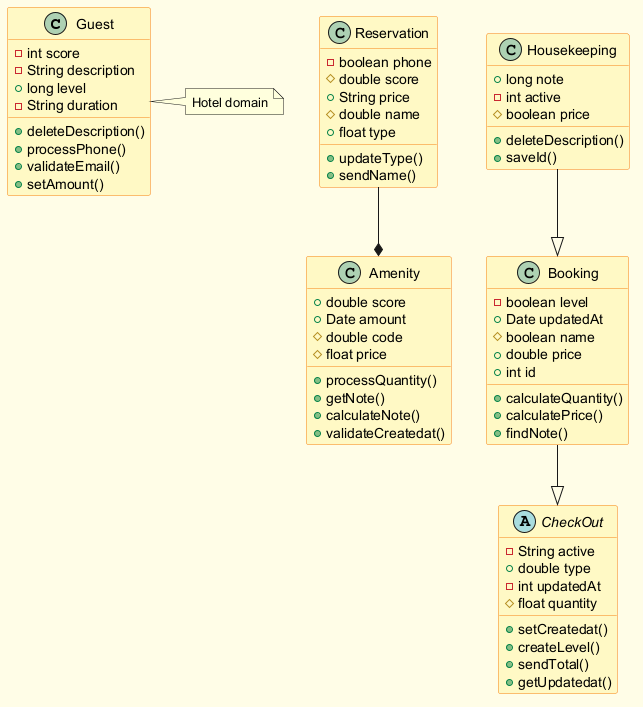

The diagram above was rendered by PlantUML. Its source (embedded in the PNG):
@startuml
skinparam backgroundColor #FFFDE7
skinparam classBackgroundColor #FFF9C4
skinparam classBorderColor #F57F17
class Guest {
  -int score
  -String description
  +long level
  -String duration
  +deleteDescription()
  +processPhone()
  +validateEmail()
  +setAmount()
}
class Reservation {
  -boolean phone
  #double score
  +String price
  #double name
  +float type
  +updateType()
  +sendName()
}
class Housekeeping {
  +long note
  -int active
  #boolean price
  +deleteDescription()
  +saveId()
}
abstract class CheckOut {
  -String active
  +double type
  -int updatedAt
  #float quantity
  +setCreatedat()
  +createLevel()
  +sendTotal()
  +getUpdatedat()
}
class Booking {
  -boolean level
  +Date updatedAt
  #boolean name
  +double price
  +int id
  +calculateQuantity()
  +calculatePrice()
  +findNote()
}
class Amenity {
  +double score
  +Date amount
  #double code
  #float price
  +processQuantity()
  +getNote()
  +calculateNote()
  +validateCreatedat()
}
Housekeeping --|> Booking
Booking --|> CheckOut
Reservation --* Amenity
note right of Guest : Hotel domain
@enduml